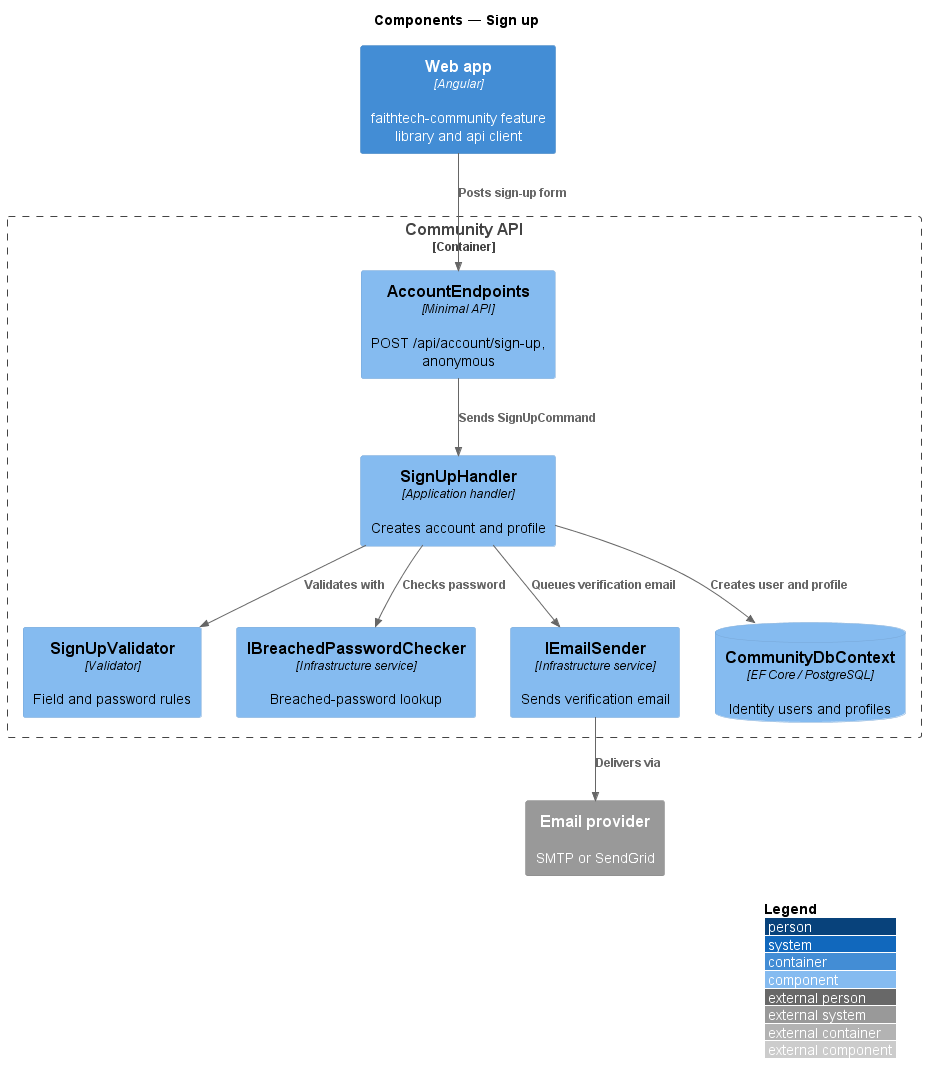

The diagram above was rendered by PlantUML. Its source (embedded in the PNG):
@startuml
!include <C4/C4_Component>
LAYOUT_WITH_LEGEND()
title Components — Sign up

Container(spa, "Web app", "Angular", "faithtech-community feature library and api client")
Container_Boundary(api, "Community API") {
  Component(ep, "AccountEndpoints", "Minimal API", "POST /api/account/sign-up, anonymous")
  Component(val, "SignUpValidator", "Validator", "Field and password rules")
  Component(h, "SignUpHandler", "Application handler", "Creates account and profile")
  Component(bp, "IBreachedPasswordChecker", "Infrastructure service", "Breached-password lookup")
  Component(es, "IEmailSender", "Infrastructure service", "Sends verification email")
  ComponentDb(db, "CommunityDbContext", "EF Core / PostgreSQL", "Identity users and profiles")
}
System_Ext(email, "Email provider", "SMTP or SendGrid")
Rel(spa, ep, "Posts sign-up form")
Rel(ep, h, "Sends SignUpCommand")
Rel(h, val, "Validates with")
Rel(h, bp, "Checks password")
Rel(h, db, "Creates user and profile")
Rel(es, email, "Delivers via")
Rel(h, es, "Queues verification email")
@enduml